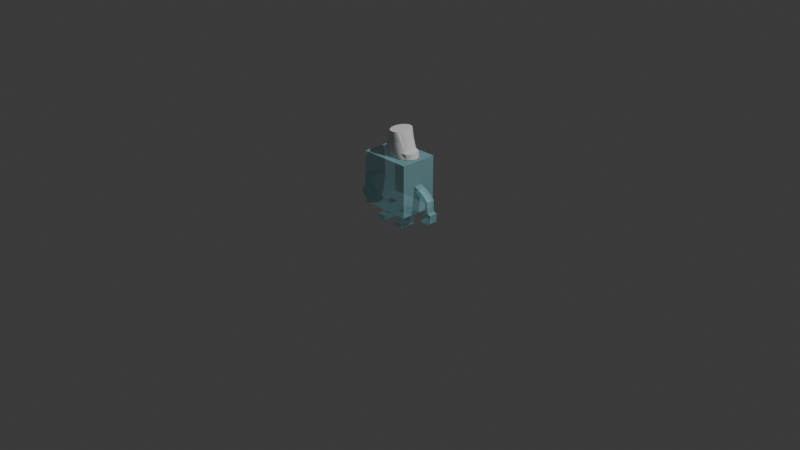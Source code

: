 # Source: kewb.blend  (saved by Blender 5.1.29; exported with 4.5.12 LTS)
import bpy
from mathutils import Matrix  # noqa: F401  (used for matrix-valued properties, if any)

bpy.ops.wm.read_factory_settings(use_empty=True)
scene = bpy.context.scene
scene.name = 'Scene'

# ---- collections
col_collection = bpy.data.collections.new('Collection'); scene.collection.children.link(col_collection)

# ---- images (referenced by path relative to the original .blend; pixels are not part of the script)
import os
ASSET_DIR = os.environ.get("B2B_ASSET_DIR", "")  # directory of the original .blend (textures are referenced by path, not embedded)
HERE = os.path.dirname(os.path.abspath(__file__))  # packed textures are extracted next to this script under _unpacked/

def load_image(name, relpath, width, height, colorspace="sRGB"):
    """Load a texture the original file referenced (path relative to the .blend, or extracted next to this script)."""
    p = next((c for c in (os.path.join(HERE, relpath), os.path.join(ASSET_DIR, relpath)) if relpath and os.path.exists(c)), "")
    if p:
        img = bpy.data.images.load(p, check_existing=True)
        img.name = name
    else:  # same state as the original file: an image datablock whose file is absent (Cycles renders it pink)
        img = bpy.data.images.new(name, width, height)
        img.source = "FILE"
        img.filepath = "//" + (relpath or name)
    img.colorspace_settings.name = colorspace
    return img
img_kewb_sprite_gif = load_image('kewb_sprite.gif', '', 1024, 1024, 'sRGB')

# ---- materials (node trees are filled in below, after node groups)
mat_material = bpy.data.materials.new('Material')
mat_material.surface_render_method = 'BLENDED'
mat_material.blend_method = 'BLEND'
mat_material.alpha_threshold = 0.0
mat_material.use_backface_culling_lightprobe_volume = False
mat_material.roughness = 0.5
mat_material.line_color = (0.0, 0.0, 0.0, 1.0)
mat_kewb_sprite = bpy.data.materials.new('kewb_sprite')

# ---- material node trees
mat_material.use_nodes = True; mat_material.node_tree.nodes.clear()
_N = mat_material.node_tree.nodes; _L = mat_material.node_tree.links
n0 = _N.new('ShaderNodeOutputMaterial'); n0.name = 'Material Output'; n0.location = (200, 100)
n1 = _N.new('ShaderNodeBsdfPrincipled'); n1.name = 'Principled BSDF'; n1.location = (-200, 100)
n1.inputs[0].default_value = (0.3533, 0.7358, 0.8, 1.0)
n1.inputs[4].default_value = 0.4673
_L.new(n1.outputs[0], n0.inputs[0])
n0.is_active_output = True
mat_kewb_sprite.use_nodes = True; mat_kewb_sprite.node_tree.nodes.clear()
_N = mat_kewb_sprite.node_tree.nodes; _L = mat_kewb_sprite.node_tree.links
n0 = _N.new('ShaderNodeOutputMaterial'); n0.name = 'Material Output'; n0.location = (0, 0)
n1 = _N.new('ShaderNodeTexImage'); n1.name = 'Image Texture'; n1.location = (-400, 0)
n1.image = img_kewb_sprite_gif
n1.extension = 'CLIP'
n2 = _N.new('ShaderNodeBsdfPrincipled'); n2.name = 'Principled BSDF'; n2.location = (-200, 0)
_L.new(n1.outputs[0], n2.inputs[0])
_L.new(n1.outputs[1], n2.inputs[4])
_L.new(n2.outputs[0], n0.inputs[0])
n0.is_active_output = True

# ---- world
world_world = bpy.data.worlds.new('World'); scene.world = world_world
world_world.use_nodes = True; world_world.node_tree.nodes.clear()
_N = world_world.node_tree.nodes; _L = world_world.node_tree.links
n0 = _N.new('ShaderNodeOutputWorld'); n0.name = 'World Output'; n0.location = (200, 100)
n1 = _N.new('ShaderNodeBackground'); n1.name = 'Background'; n1.location = (-200, 100)
n1.inputs[0].default_value = (0.05088, 0.05088, 0.05088, 1.0)
_L.new(n1.outputs[0], n0.inputs[0])
n0.is_active_output = True
world_world.color = (0.05088, 0.05088, 0.05088)
world_world.sun_shadow_jitter_overblur = 0.0

# ---- cameras
cam_camera = bpy.data.cameras.new('Camera')
cam_camera.clip_end = 100.0
cam_camera.ortho_scale = 7.314

# ---- lights
light_light = bpy.data.lights.new('Light', 'POINT')
light_light.energy = 1000.0
light_light.shadow_soft_size = 0.1

# ---- meshes
me_cube = bpy.data.meshes.new('Cube')
me_cube.from_pydata([(-0.2756, 0.1998, 0.7214), (-0.2756, 0.1998, 0.1662), (-0.2756, -0.1998, 0.7214), (-0.2756, -0.1998, 0.1662), (-0.2756, -0.0514, 0.1662), (-0.2756, -0.0514, 0.7214), (-0.2756, 0.03743, 0.7214), (-0.2756, 0.03743, 0.1662), (-0.1718, 0.1998, 0.1662), (-0.1718, -0.1998, 0.7214), (-0.1718, -0.0514, 0.1662), (-0.1718, 0.03743, 0.1662), (-0.1718, -0.1998, 0.1662), (-0.1718, 0.1998, 0.7214), (-0.1718, -0.0514, 0.7214), (-0.1718, 0.03743, 0.7214), (-0.06915, -0.1998, 0.1662), (-0.06915, 0.1998, 0.7214), (-0.06915, -0.0514, 0.7214), (-0.06915, 0.03743, 0.7214), (-0.06915, 0.1998, 0.1662), (-0.06915, -0.1998, 0.7214), (-0.06915, -0.0514, 0.1662), (-0.06915, 0.03743, 0.1662), (-0.06915, -0.0514, 0.1067), (-0.1718, -0.0514, 0.1067), (-0.06915, 0.03743, 0.1067), (-0.1718, 0.03743, 0.1067), (-0.06915, -0.0514, 0.0), (-0.1718, -0.0514, 0.0), (-0.06915, 0.03743, 0.0), (-0.1718, 0.03743, 0.0), (-0.1718, 0.03743, 0.07817), (-0.1718, -0.0514, 0.07817), (-0.06915, -0.0514, 0.07817), (-0.06915, 0.03743, 0.07817), (-0.1718, 0.03743, 0.04924), (-0.1718, -0.0514, 0.04924), (-0.06915, -0.0514, 0.04924), (-0.06915, 0.03743, 0.04924), (-0.06915, -0.1354, 0.0), (-0.1718, -0.1354, 0.0), (-0.1718, -0.1354, 0.04924), (-0.06915, -0.1354, 0.04924), (-0.2756, -0.1998, 0.4651), (-0.2756, 0.1998, 0.4651), (-0.2756, -0.0514, 0.4651), (-0.2756, 0.03743, 0.4651), (-0.1718, 0.1998, 0.4651), (-0.1718, -0.1998, 0.4651), (-0.06915, -0.1998, 0.4651), (-0.06915, 0.1998, 0.4651), (-0.2756, 0.1998, 0.4105), (-0.2756, -0.0514, 0.4105), (-0.2756, 0.03743, 0.4105), (-0.1718, 0.1998, 0.4105), (-0.1718, -0.1998, 0.4105), (-0.06915, -0.1998, 0.4105), (-0.06915, 0.1998, 0.4105), (-0.2756, -0.1998, 0.4105), (-0.3586, -0.0514, 0.4241), (-0.3586, 0.03743, 0.4241), (-0.3586, -0.0514, 0.3696), (-0.3586, 0.03743, 0.3696), (-0.4111, -0.0514, 0.39), (-0.4111, 0.03743, 0.39), (-0.3938, -0.0514, 0.3467), (-0.3938, 0.03743, 0.3467), (-0.4556, -0.0514, 0.2316), (-0.4556, 0.03743, 0.2316), (-0.421, -0.0514, 0.232), (-0.421, 0.03743, 0.232), (-0.4513, 0.03743, 0.3466), (-0.4513, -0.0514, 0.3466), (-0.42, -0.0514, 0.3295), (-0.42, 0.03743, 0.3295), (0.0, 0.1998, 0.1662), (0.0, -0.1998, 0.7214), (3.376e-09, -0.0514, 0.1662), (3.376e-09, 0.03743, 0.1662), (0.0, -0.1998, 0.1662), (0.0, 0.1998, 0.7214), (-3.143e-09, -0.0514, 0.7214), (-3.143e-09, 0.03743, 0.7214), (0.0, 0.1998, 0.4651), (0.0, -0.1998, 0.4651), (0.0, -0.1998, 0.4105), (0.0, 0.1998, 0.4105), (-0.4919, -0.0514, 0.1345), (-0.4919, 0.03743, 0.1345), (-0.3628, -0.0514, 0.1349), (-0.3628, 0.03743, 0.1349), (-0.493, 0.03743, 0.2174), (-0.493, -0.0514, 0.2174), (-0.4209, -0.0514, 0.2178), (-0.4209, 0.03743, 0.2178), (-0.4928, 0.03743, 0.2039), (-0.3637, -0.0514, 0.1877), (-0.4928, -0.0514, 0.2039), (-0.3637, 0.03743, 0.1877), (-0.4557, -0.0514, 0.204), (-0.4557, -0.0514, 0.2176), (-0.4561, -0.0514, 0.1094), (-0.4209, -0.0514, 0.2041), (-0.395, -0.0514, 0.1095), (-0.4556, 0.03743, 0.2176), (-0.4554, 0.03743, 0.1094), (-0.4556, 0.03743, 0.204), (-0.3953, 0.03743, 0.1095), (-0.4209, 0.03743, 0.2041)], [], [(14, 5, 2, 9), (49, 9, 2, 44), (47, 6, 0, 45), (44, 2, 5, 46), (15, 6, 5, 14), (13, 0, 6, 15), (46, 5, 6, 47), (11, 23, 26, 27), (4, 10, 12, 3), (45, 0, 13, 48), (7, 11, 10, 4), (1, 8, 11, 7), (17, 13, 15, 19), (19, 15, 14, 18), (50, 21, 9, 49), (18, 14, 9, 21), (82, 18, 21, 77), (85, 77, 21, 50), (83, 19, 18, 82), (81, 17, 19, 83), (10, 22, 16, 12), (48, 13, 17, 51), (8, 20, 23, 11), (37, 36, 31, 29), (10, 11, 27, 25), (23, 22, 24, 26), (22, 10, 25, 24), (31, 30, 28, 29), (37, 29, 41, 42), (39, 38, 28, 30), (36, 39, 30, 31), (27, 26, 35, 32), (26, 24, 34, 35), (24, 25, 33, 34), (25, 27, 32, 33), (32, 35, 39, 36), (35, 34, 38, 39), (34, 33, 37, 38), (33, 32, 36, 37), (43, 42, 41, 40), (38, 37, 42, 43), (28, 38, 43, 40), (29, 28, 40, 41), (55, 48, 51, 58), (86, 85, 50, 57), (57, 50, 49, 56), (52, 45, 48, 55), (46, 47, 61, 60), (59, 44, 46, 53), (54, 47, 45, 52), (56, 49, 44, 59), (12, 56, 59, 3), (7, 54, 52, 1), (3, 59, 53, 4), (4, 53, 54, 7), (1, 52, 55, 8), (16, 57, 56, 12), (80, 86, 57, 16), (8, 55, 58, 20), (61, 63, 67, 65), (54, 53, 62, 63), (47, 54, 63, 61), (53, 46, 60, 62), (73, 72, 69, 68), (60, 61, 65, 64), (63, 62, 66, 67), (62, 60, 64, 66), (98, 96, 89, 88), (75, 74, 70, 71), (74, 73, 68, 70), (72, 75, 71, 69), (65, 67, 75, 72), (66, 64, 73, 74), (67, 66, 74, 75), (64, 65, 72, 73), (20, 58, 87, 76), (58, 51, 84, 87), (20, 76, 79, 23), (23, 79, 78, 22), (51, 17, 81, 84), (22, 78, 80, 16), (106, 102, 88, 89), (99, 97, 90, 91), (97, 103, 104, 90), (96, 107, 106, 89), (69, 105, 92), (70, 68, 101, 94), (71, 70, 94, 95), (68, 69, 92, 93), (92, 105, 107, 96), (94, 103, 97), (95, 94, 97, 99), (93, 92, 96, 98), (104, 102, 106, 108), (102, 100, 98, 88), (100, 101, 93, 98), (101, 68, 93), (104, 103, 100, 102), (103, 94, 101, 100), (107, 105, 95, 109), (105, 69, 71, 95), (106, 107, 109, 108), (108, 109, 99, 91), (109, 95, 99), (90, 104, 108, 91)])
_uv = me_cube.uv_layers.new(name='UVMap')
_uv.uv.foreach_set('vector', [0.8283, 0.6466, 0.875, 0.6466, 0.875, 0.75, 0.8283, 0.75, 0.5096, 0.9533, 0.625, 0.9533, 0.625, 1.0, 0.5096, 1.0, 0.5096, 0.1408, 0.625, 0.1408, 0.625, 0.25, 0.5096, 0.25, 0.5096, 0.0, 0.625, 0.0, 0.625, 0.1034, 0.5096, 0.1034, 0.8283, 0.6092, 0.875, 0.6092, 0.875, 0.6466, 0.8283, 0.6466, 0.8283, 0.5, 0.875, 0.5, 0.875, 0.6092, 0.8283, 0.6092, 0.5096, 0.1034, 0.625, 0.1034, 0.625, 0.1408, 0.5096, 0.1408, 0.1717, 0.6092, 0.218, 0.6092, 0.218, 0.6092, 0.1717, 0.6092, 0.125, 0.6466, 0.1717, 0.6466, 0.1717, 0.75, 0.125, 0.75, 0.5096, 0.25, 0.625, 0.25, 0.625, 0.2967, 0.5096, 0.2967, 0.125, 0.6092, 0.1717, 0.6092, 0.1717, 0.6466, 0.125, 0.6466, 0.125, 0.5, 0.1717, 0.5, 0.1717, 0.6092, 0.125, 0.6092, 0.782, 0.5, 0.8283, 0.5, 0.8283, 0.6092, 0.782, 0.6092, 0.782, 0.6092, 0.8283, 0.6092, 0.8283, 0.6466, 0.782, 0.6466, 0.5096, 0.907, 0.625, 0.907, 0.625, 0.9533, 0.5096, 0.9533, 0.782, 0.6466, 0.8283, 0.6466, 0.8283, 0.75, 0.782, 0.75, 0.7502, 0.6466, 0.782, 0.6466, 0.782, 0.75, 0.7502, 0.75, 0.5096, 0.8752, 0.625, 0.8752, 0.625, 0.907, 0.5096, 0.907, 0.7502, 0.6092, 0.782, 0.6092, 0.782, 0.6466, 0.7502, 0.6466, 0.7502, 0.5, 0.782, 0.5, 0.782, 0.6092, 0.7502, 0.6092, 0.1717, 0.6466, 0.218, 0.6466, 0.218, 0.75, 0.1717, 0.75, 0.5096, 0.2967, 0.625, 0.2967, 0.625, 0.343, 0.5096, 0.343, 0.1717, 0.5, 0.218, 0.5, 0.218, 0.6092, 0.1717, 0.6092, 0.1717, 0.6466, 0.1717, 0.6092, 0.1717, 0.6092, 0.1717, 0.6466, 0.1717, 0.6466, 0.1717, 0.6092, 0.1717, 0.6092, 0.1717, 0.6466, 0.218, 0.6092, 0.218, 0.6466, 0.218, 0.6466, 0.218, 0.6092, 0.218, 0.6466, 0.1717, 0.6466, 0.1717, 0.6466, 0.218, 0.6466, 0.1717, 0.6092, 0.218, 0.6092, 0.218, 0.6466, 0.1717, 0.6466, 0.1717, 0.6466, 0.1717, 0.6466, 0.1717, 0.6466, 0.1717, 0.6466, 0.218, 0.6092, 0.218, 0.6466, 0.218, 0.6466, 0.218, 0.6092, 0.1717, 0.6092, 0.218, 0.6092, 0.218, 0.6092, 0.1717, 0.6092, 0.1717, 0.6092, 0.218, 0.6092, 0.218, 0.6092, 0.1717, 0.6092, 0.218, 0.6092, 0.218, 0.6466, 0.218, 0.6466, 0.218, 0.6092, 0.218, 0.6466, 0.1717, 0.6466, 0.1717, 0.6466, 0.218, 0.6466, 0.1717, 0.6466, 0.1717, 0.6092, 0.1717, 0.6092, 0.1717, 0.6466, 0.1717, 0.6092, 0.218, 0.6092, 0.218, 0.6092, 0.1717, 0.6092, 0.218, 0.6092, 0.218, 0.6466, 0.218, 0.6466, 0.218, 0.6092, 0.218, 0.6466, 0.1717, 0.6466, 0.1717, 0.6466, 0.218, 0.6466, 0.1717, 0.6466, 0.1717, 0.6092, 0.1717, 0.6092, 0.1717, 0.6466, 0.218, 0.6466, 0.1717, 0.6466, 0.1717, 0.6466, 0.218, 0.6466, 0.218, 0.6466, 0.1717, 0.6466, 0.1717, 0.6466, 0.218, 0.6466, 0.218, 0.6466, 0.218, 0.6466, 0.218, 0.6466, 0.218, 0.6466, 0.1717, 0.6466, 0.218, 0.6466, 0.218, 0.6466, 0.1717, 0.6466, 0.485, 0.2967, 0.5096, 0.2967, 0.5096, 0.343, 0.485, 0.343, 0.485, 0.8752, 0.5096, 0.8752, 0.5096, 0.907, 0.485, 0.907, 0.485, 0.907, 0.5096, 0.907, 0.5096, 0.9533, 0.485, 0.9533, 0.485, 0.25, 0.5096, 0.25, 0.5096, 0.2967, 0.485, 0.2967, 0.5096, 0.1034, 0.5096, 0.1408, 0.5096, 0.1408, 0.5096, 0.1034, 0.485, 0.0, 0.5096, 0.0, 0.5096, 0.1034, 0.485, 0.1034, 0.485, 0.1408, 0.5096, 0.1408, 0.5096, 0.25, 0.485, 0.25, 0.485, 0.9533, 0.5096, 0.9533, 0.5096, 1.0, 0.485, 1.0, 0.375, 0.9533, 0.485, 0.9533, 0.485, 1.0, 0.375, 1.0, 0.375, 0.1408, 0.485, 0.1408, 0.485, 0.25, 0.375, 0.25, 0.375, 0.0, 0.485, 0.0, 0.485, 0.1034, 0.375, 0.1034, 0.375, 0.1034, 0.485, 0.1034, 0.485, 0.1408, 0.375, 0.1408, 0.375, 0.25, 0.485, 0.25, 0.485, 0.2967, 0.375, 0.2967, 0.375, 0.907, 0.485, 0.907, 0.485, 0.9533, 0.375, 0.9533, 0.375, 0.8752, 0.485, 0.8752, 0.485, 0.907, 0.375, 0.907, 0.375, 0.2967, 0.485, 0.2967, 0.485, 0.343, 0.375, 0.343, 0.5096, 0.1408, 0.485, 0.1408, 0.485, 0.1408, 0.5096, 0.1408, 0.485, 0.1408, 0.485, 0.1034, 0.485, 0.1034, 0.485, 0.1408, 0.5096, 0.1408, 0.485, 0.1408, 0.485, 0.1408, 0.5096, 0.1408, 0.485, 0.1034, 0.5096, 0.1034, 0.5096, 0.1034, 0.485, 0.1034, 0.5096, 0.1034, 0.5096, 0.1408, 0.5096, 0.1408, 0.5096, 0.1034, 0.5096, 0.1034, 0.5096, 0.1408, 0.5096, 0.1408, 0.5096, 0.1034, 0.485, 0.1408, 0.485, 0.1034, 0.485, 0.1034, 0.485, 0.1408, 0.485, 0.1034, 0.5096, 0.1034, 0.5096, 0.1034, 0.485, 0.1034, 0.5096, 0.1034, 0.5096, 0.1408, 0.5096, 0.1408, 0.5096, 0.1034, 0.485, 0.1408, 0.485, 0.1034, 0.485, 0.1034, 0.485, 0.1408, 0.485, 0.1034, 0.5096, 0.1034, 0.5096, 0.1034, 0.485, 0.1034, 0.5096, 0.1408, 0.485, 0.1408, 0.485, 0.1408, 0.5096, 0.1408, 0.5096, 0.1408, 0.485, 0.1408, 0.485, 0.1408, 0.5096, 0.1408, 0.485, 0.1034, 0.5096, 0.1034, 0.5096, 0.1034, 0.485, 0.1034, 0.485, 0.1408, 0.485, 0.1034, 0.485, 0.1034, 0.485, 0.1408, 0.5096, 0.1034, 0.5096, 0.1408, 0.5096, 0.1408, 0.5096, 0.1034, 0.375, 0.343, 0.485, 0.343, 0.485, 0.3748, 0.375, 0.3748, 0.485, 0.343, 0.5096, 0.343, 0.5096, 0.3748, 0.485, 0.3748, 0.218, 0.5, 0.2498, 0.5, 0.2498, 0.6092, 0.218, 0.6092, 0.218, 0.6092, 0.2498, 0.6092, 0.2498, 0.6466, 0.218, 0.6466, 0.5096, 0.343, 0.625, 0.343, 0.625, 0.3748, 0.5096, 0.3748, 0.218, 0.6466, 0.2498, 0.6466, 0.2498, 0.75, 0.218, 0.75, 0.5026, 0.1408, 0.5028, 0.1034, 0.5096, 0.1034, 0.5096, 0.1408, 0.485, 0.1408, 0.485, 0.1034, 0.485, 0.1034, 0.485, 0.1408, 0.485, 0.1034, 0.4959, 0.1034, 0.496, 0.1034, 0.485, 0.1034, 0.5096, 0.1408, 0.5025, 0.1408, 0.5026, 0.1408, 0.5096, 0.1408, 0.5096, 0.1408, 0.4968, 0.1408, 0.5096, 0.1408, 0.485, 0.1034, 0.5096, 0.1034, 0.4969, 0.1034, 0.485, 0.1034, 0.485, 0.1408, 0.485, 0.1034, 0.485, 0.1034, 0.485, 0.1408, 0.5096, 0.1034, 0.5096, 0.1408, 0.5096, 0.1408, 0.5096, 0.1034, 0.5096, 0.1408, 0.4968, 0.1408, 0.5025, 0.1408, 0.5096, 0.1408, 0.485, 0.1034, 0.4959, 0.1034, 0.485, 0.1034, 0.485, 0.1408, 0.485, 0.1034, 0.485, 0.1034, 0.485, 0.1408, 0.5096, 0.1034, 0.5096, 0.1408, 0.5096, 0.1408, 0.5096, 0.1034, 0.496, 0.1034, 0.5028, 0.1034, 0.5026, 0.1408, 0.4961, 0.1408, 0.5028, 0.1034, 0.5025, 0.1034, 0.5096, 0.1034, 0.5096, 0.1034, 0.5025, 0.1034, 0.4969, 0.1034, 0.5096, 0.1034, 0.5096, 0.1034, 0.4969, 0.1034, 0.5096, 0.1034, 0.5096, 0.1034, 0.496, 0.1034, 0.4959, 0.1034, 0.5025, 0.1034, 0.5028, 0.1034, 0.4959, 0.1034, 0.485, 0.1034, 0.4969, 0.1034, 0.5025, 0.1034, 0.5025, 0.1408, 0.4968, 0.1408, 0.485, 0.1408, 0.4959, 0.1408, 0.4968, 0.1408, 0.5096, 0.1408, 0.485, 0.1408, 0.485, 0.1408, 0.5026, 0.1408, 0.5025, 0.1408, 0.4959, 0.1408, 0.4961, 0.1408, 0.4961, 0.1408, 0.4959, 0.1408, 0.485, 0.1408, 0.485, 0.1408, 0.4959, 0.1408, 0.485, 0.1408, 0.485, 0.1408, 0.485, 0.1034, 0.496, 0.1034, 0.4961, 0.1408, 0.485, 0.1408])
me_cube.materials.append(mat_material)
me_cube.use_mirror_vertex_groups = False
me_cube.update()
me_kewb_sprite = bpy.data.meshes.new('kewb_sprite')
me_kewb_sprite.from_pydata([(-0.5, 2.186e-08, 0.0), (0.5, 2.186e-08, 0.0), (-0.5, -2.186e-08, 1.0), (0.5, -2.186e-08, 1.0)], [], [(0, 1, 3, 2)])
_uv = me_kewb_sprite.uv_layers.new(name='UVMap')
_uv.uv.foreach_set('vector', [0.0, 0.0, 1.0, 0.0, 1.0, 1.0, 0.0, 1.0])
me_kewb_sprite.materials.append(mat_kewb_sprite)
me_kewb_sprite.update()
me_cylinder = bpy.data.meshes.new('Cylinder')
me_cylinder.from_pydata([(3.116e-08, 1.0, -1.0), (-2.432e-08, 1.0, 1.127), (0.5931, 0.9808, -1.0), (0.142, 0.9808, 1.127), (0.846, 0.9239, -1.0), (0.2786, 0.9239, 1.127), (1.079, 0.8315, -1.0), (0.4045, 0.8315, 1.127), (1.284, 0.7071, -1.0), (0.4689, 0.7071, 1.127), (1.451, 0.5556, -1.0), (0.5136, 0.5556, 1.127), (1.576, 0.3827, -1.0), (0.5809, 0.3827, 1.127), (1.653, 0.1951, -1.0), (0.6224, 0.1951, 1.127), (1.679, 0.0, -1.0), (0.6363, 0.0, 1.127), (1.653, -0.1951, -1.0), (0.6224, -0.1951, 1.127), (1.576, -0.3827, -1.0), (0.5809, -0.3827, 1.127), (1.451, -0.5556, -1.0), (0.5136, -0.5556, 1.127), (1.284, -0.7071, -1.0), (0.4689, -0.7071, 1.127), (1.079, -0.8315, -1.0), (0.4045, -0.8315, 1.127), (0.846, -0.9239, -1.0), (0.2786, -0.9239, 1.127), (0.5931, -0.9808, -1.0), (0.142, -0.9808, 1.127), (3.116e-08, -1.0, -1.0), (-2.432e-08, -1.0, 1.127), (-0.2631, -0.9808, -1.0), (-0.142, -0.9808, 1.127), (-0.5161, -0.9239, -1.0), (-0.2786, -0.9239, 1.127), (-0.7492, -0.8315, -1.0), (-0.4045, -0.8315, 1.127), (-0.9536, -0.7071, -1.0), (-0.5148, -0.7071, 1.127), (-1.121, -0.5556, -1.0), (-0.6053, -0.5556, 1.127), (-1.246, -0.3827, -1.0), (-0.6726, -0.3827, 1.127), (-1.323, -0.1951, -1.0), (-0.714, -0.1951, 1.127), (-1.349, 0.0, -1.0), (-0.728, 0.0, 1.127), (-1.323, 0.1951, -1.0), (-0.714, 0.1951, 1.127), (-1.246, 0.3827, -1.0), (-0.6726, 0.3827, 1.127), (-1.121, 0.5556, -1.0), (-0.6053, 0.5556, 1.127), (-0.9536, 0.7071, -1.0), (-0.5148, 0.7071, 1.127), (-0.7492, 0.8315, -1.0), (-0.4045, 0.8315, 1.127), (-0.5161, 0.9239, -1.0), (-0.2786, 0.9239, 1.127), (-0.2631, 0.9808, -1.0), (-0.142, 0.9808, 1.127), (0.0, 1.0, -0.4252), (0.4229, 0.9808, -0.4252), (0.6105, 0.9239, -0.4252), (0.7834, 0.8315, -0.4252), (0.9349, 0.7071, -0.4252), (1.059, 0.5556, -0.4252), (1.152, 0.3827, -0.4252), (1.209, 0.1951, -0.4252), (1.228, 0.0, -0.4252), (1.209, -0.1951, -0.4252), (1.152, -0.3827, -0.4252), (1.059, -0.5556, -0.4252), (0.9349, -0.7071, -0.4252), (0.7834, -0.8315, -0.4252), (0.6105, -0.9239, -0.4252), (0.4229, -0.9808, -0.4252), (0.0, -1.0, -0.4252), (-0.1951, -0.9808, -0.4252), (-0.3827, -0.9239, -0.4252), (-0.5556, -0.8315, -0.4252), (-0.7071, -0.7071, -0.4252), (-0.9951, -0.5556, -0.2251), (-1.088, -0.3827, -0.2251), (-1.144, -0.1951, -0.2251), (-1.164, 0.0, -0.2251), (-1.144, 0.1951, -0.2251), (-1.088, 0.3827, -0.2251), (-0.9951, 0.5556, -0.2251), (-0.7071, 0.7071, -0.4252), (-0.5556, 0.8315, -0.4252), (-0.3827, 0.9239, -0.4252), (-0.1951, 0.9808, -0.4252), (0.0, 1.0, 0.2716), (0.1951, 0.9808, 0.2716), (0.3827, 0.9239, 0.2716), (0.5556, 0.8315, 0.2716), (0.7071, 0.7071, 0.2716), (0.7595, 0.5556, 0.2716), (0.8519, 0.3827, 0.2716), (0.9088, 0.1951, 0.2716), (0.928, 0.0, 0.2716), (0.9088, -0.1951, 0.2716), (0.8519, -0.3827, 0.2716), (0.7595, -0.5556, 0.2716), (0.7071, -0.7071, 0.2716), (0.5556, -0.8315, 0.2716), (0.3827, -0.9239, 0.2716), (0.1951, -0.9808, 0.2716), (0.0, -1.0, 0.2716), (-0.1951, -0.9808, 0.2716), (-0.3827, -0.9239, 0.2716), (-0.5556, -0.8315, 0.2716), (-0.7071, -0.7071, 0.2716), (-0.8315, -0.5556, 0.2716), (-0.9239, -0.3827, 0.2716), (-0.9808, -0.1951, 0.2716), (-1.0, 0.0, 0.2716), (-0.9808, 0.1951, 0.2716), (-0.9239, 0.3827, 0.2716), (-0.8315, 0.5556, 0.2716), (-0.7071, 0.7071, 0.2716), (-0.5556, 0.8315, 0.2716), (-0.3827, 0.9239, 0.2716), (-0.1951, 0.9808, 0.2716), (0.8397, -0.8315, -0.5346), (1.269, -0.7071, -0.535), (1.401, -0.5556, -0.5353), (1.5, -0.3827, -0.5355), (1.561, -0.1951, -0.5356), (1.582, 0.0, -0.5357), (0.455, -0.9808, -0.5337), (0.6552, -0.9239, -0.5342), (1.556, 0.1951, -0.5291), (1.492, 0.3827, -0.5248), (1.393, 0.5556, -0.5228), (0.9944, 0.7071, -0.5233), (0.8354, 0.8315, -0.5263), (0.6542, 0.9239, -0.5317), (0.4567, 0.9808, -0.5394), (-1.315, -0.1951, -0.5208), (-1.158, -0.5556, -0.5221), (-0.5891, -0.8315, -0.5247), (-0.2072, -0.9808, -0.528), (-1.335, 0.0, -0.5206), (-1.255, -0.3827, -0.5213), (-1.027, -0.7071, -0.5233), (-0.4061, -0.9239, -0.5263), (5.669e-09, -1.0, -0.5298), (-0.5889, 0.8315, -0.5241), (-1.028, 0.7071, -0.527), (-1.163, 0.5556, -0.5318), (-1.265, 0.3827, -0.5385), (5.592e-09, 1.0, -0.5283), (-0.2069, 0.9808, -0.5248), (-0.4055, 0.9239, -0.5234), (-1.318, 0.1951, -0.5262)], [], [(96, 1, 3, 97), (97, 3, 5, 98), (98, 5, 7, 99), (99, 7, 9, 100), (100, 9, 11, 101), (101, 11, 13, 102), (102, 13, 15, 103), (103, 15, 17, 104), (104, 17, 19, 105), (105, 19, 21, 106), (106, 21, 23, 107), (107, 23, 25, 108), (108, 25, 27, 109), (109, 27, 29, 110), (110, 29, 31, 111), (111, 31, 33, 112), (112, 33, 35, 113), (113, 35, 37, 114), (114, 37, 39, 115), (115, 39, 41, 116), (116, 41, 43, 117), (117, 43, 45, 118), (118, 45, 47, 119), (119, 47, 49, 120), (120, 49, 51, 121), (121, 51, 53, 122), (122, 53, 55, 123), (123, 55, 57, 124), (124, 57, 59, 125), (125, 59, 61, 126), (3, 1, 63, 61, 59, 57, 55, 53, 51, 49, 47, 45, 43, 41, 39, 37, 35, 33, 31, 29, 27, 25, 23, 21, 19, 17, 15, 13, 11, 9, 7, 5), (126, 61, 63, 127), (127, 63, 1, 96), (0, 2, 4, 6, 8, 10, 12, 14, 16, 18, 20, 22, 24, 26, 28, 30, 32, 34, 36, 38, 40, 42, 44, 46, 48, 50, 52, 54, 56, 58, 60, 62), (62, 157, 156, 0), (60, 158, 157, 62), (58, 152, 158, 60), (56, 153, 152, 58), (54, 154, 153, 56), (52, 155, 154, 54), (50, 159, 155, 52), (48, 147, 159, 50), (46, 143, 147, 48), (44, 148, 143, 46), (42, 144, 148, 44), (40, 149, 144, 42), (38, 145, 149, 40), (36, 150, 145, 38), (34, 146, 150, 36), (32, 151, 146, 34), (30, 134, 151, 32), (28, 135, 134, 30), (26, 128, 135, 28), (24, 129, 128, 26), (22, 130, 129, 24), (20, 131, 130, 22), (18, 132, 131, 20), (16, 133, 132, 18), (14, 136, 133, 16), (12, 137, 136, 14), (10, 138, 137, 12), (8, 139, 138, 10), (6, 140, 139, 8), (4, 141, 140, 6), (2, 142, 141, 4), (0, 156, 142, 2), (95, 127, 96, 64), (94, 126, 127, 95), (93, 125, 126, 94), (92, 124, 125, 93), (91, 123, 124, 92), (90, 122, 123, 91), (89, 121, 122, 90), (88, 120, 121, 89), (87, 119, 120, 88), (86, 118, 119, 87), (85, 117, 118, 86), (84, 116, 117, 85), (83, 115, 116, 84), (82, 114, 115, 83), (81, 113, 114, 82), (80, 112, 113, 81), (79, 111, 112, 80), (78, 110, 111, 79), (77, 109, 110, 78), (76, 108, 109, 77), (75, 107, 108, 76), (74, 106, 107, 75), (73, 105, 106, 74), (72, 104, 105, 73), (71, 103, 104, 72), (70, 102, 103, 71), (69, 101, 102, 70), (68, 100, 101, 69), (67, 99, 100, 68), (66, 98, 99, 67), (65, 97, 98, 66), (64, 96, 97, 65), (129, 130, 75, 76), (130, 131, 74, 75), (134, 135, 78, 79), (131, 132, 73, 74), (135, 128, 77, 78), (132, 133, 72, 73), (128, 129, 76, 77), (133, 136, 71, 72), (140, 141, 66, 67), (136, 137, 70, 71), (141, 142, 65, 66), (137, 138, 69, 70), (138, 139, 68, 69), (139, 140, 67, 68), (146, 151, 80, 81), (151, 134, 79, 80), (147, 143, 87, 88), (143, 148, 86, 87), (148, 144, 85, 86), (144, 149, 84, 85), (149, 145, 83, 84), (145, 150, 82, 83), (150, 146, 81, 82), (158, 152, 93, 94), (152, 153, 92, 93), (142, 156, 64, 65), (153, 154, 91, 92), (156, 157, 95, 64), (154, 155, 90, 91), (157, 158, 94, 95), (155, 159, 89, 90), (159, 147, 88, 89)])
_uv = me_cylinder.uv_layers.new(name='UVMap')
_uv.uv.foreach_set('vector', [1.0, 0.8179, 1.0, 1.0, 0.9688, 1.0, 0.9688, 0.8179, 0.9688, 0.8179, 0.9688, 1.0, 0.9375, 1.0, 0.9375, 0.8179, 0.9375, 0.8179, 0.9375, 1.0, 0.9062, 1.0, 0.9062, 0.8179, 0.9062, 0.8179, 0.9062, 1.0, 0.875, 1.0, 0.875, 0.8179, 0.875, 0.8179, 0.875, 1.0, 0.8438, 1.0, 0.8437, 0.8179, 0.8437, 0.8179, 0.8438, 1.0, 0.8125, 1.0, 0.8125, 0.8179, 0.8125, 0.8179, 0.8125, 1.0, 0.7812, 1.0, 0.7812, 0.8179, 0.7812, 0.8179, 0.7812, 1.0, 0.75, 1.0, 0.75, 0.8179, 0.75, 0.8179, 0.75, 1.0, 0.7188, 1.0, 0.7188, 0.8179, 0.7188, 0.8179, 0.7188, 1.0, 0.6875, 1.0, 0.6875, 0.8179, 0.6875, 0.8179, 0.6875, 1.0, 0.6562, 1.0, 0.6562, 0.8179, 0.6562, 0.8179, 0.6562, 1.0, 0.625, 1.0, 0.625, 0.8179, 0.625, 0.8179, 0.625, 1.0, 0.5938, 1.0, 0.5937, 0.8179, 0.5937, 0.8179, 0.5938, 1.0, 0.5625, 1.0, 0.5625, 0.8179, 0.5625, 0.8179, 0.5625, 1.0, 0.5312, 1.0, 0.5312, 0.8179, 0.5312, 0.8179, 0.5312, 1.0, 0.5, 1.0, 0.5, 0.8179, 0.5, 0.8179, 0.5, 1.0, 0.4688, 1.0, 0.4688, 0.8179, 0.4688, 0.8179, 0.4688, 1.0, 0.4375, 1.0, 0.4375, 0.8179, 0.4375, 0.8179, 0.4375, 1.0, 0.4062, 1.0, 0.4062, 0.8179, 0.4062, 0.8179, 0.4062, 1.0, 0.375, 1.0, 0.375, 0.8179, 0.375, 0.8179, 0.375, 1.0, 0.3438, 1.0, 0.3438, 0.8179, 0.3438, 0.8179, 0.3438, 1.0, 0.3125, 1.0, 0.3125, 0.8179, 0.3125, 0.8179, 0.3125, 1.0, 0.2812, 1.0, 0.2812, 0.8179, 0.2812, 0.8179, 0.2812, 1.0, 0.25, 1.0, 0.25, 0.8179, 0.25, 0.8179, 0.25, 1.0, 0.2188, 1.0, 0.2188, 0.8179, 0.2188, 0.8179, 0.2188, 1.0, 0.1875, 1.0, 0.1875, 0.8179, 0.1875, 0.8179, 0.1875, 1.0, 0.1562, 1.0, 0.1562, 0.8179, 0.1562, 0.8179, 0.1562, 1.0, 0.125, 1.0, 0.125, 0.8179, 0.125, 0.8179, 0.125, 1.0, 0.09375, 1.0, 0.09375, 0.8179, 0.09375, 0.8179, 0.09375, 1.0, 0.0625, 1.0, 0.0625, 0.8179, 0.2968, 0.4854, 0.25, 0.49, 0.2032, 0.4854, 0.1582, 0.4717, 0.1167, 0.4496, 0.08029, 0.4197, 0.05045, 0.3833, 0.02827, 0.3418, 0.01461, 0.2968, 0.01, 0.25, 0.01461, 0.2032, 0.02827, 0.1582, 0.05045, 0.1167, 0.08029, 0.08029, 0.1167, 0.05045, 0.1582, 0.02827, 0.2032, 0.01461, 0.25, 0.01, 0.2968, 0.01461, 0.3418, 0.02827, 0.3833, 0.05045, 0.4197, 0.08029, 0.4496, 0.1167, 0.4717, 0.1582, 0.4854, 0.2032, 0.49, 0.25, 0.4854, 0.2968, 0.4717, 0.3418, 0.4496, 0.3833, 0.4197, 0.4197, 0.3833, 0.4496, 0.3418, 0.4717, 0.0625, 0.8179, 0.0625, 1.0, 0.03125, 1.0, 0.03125, 0.8179, 0.03125, 0.8179, 0.03125, 1.0, 0.0, 1.0, 0.0, 0.8179, 0.75, 0.49, 0.7968, 0.4854, 0.8418, 0.4717, 0.8833, 0.4496, 0.9197, 0.4197, 0.9496, 0.3833, 0.9717, 0.3418, 0.9854, 0.2968, 0.99, 0.25, 0.9854, 0.2032, 0.9717, 0.1582, 0.9496, 0.1167, 0.9197, 0.08029, 0.8833, 0.05045, 0.8418, 0.02827, 0.7968, 0.01461, 0.75, 0.01, 0.7032, 0.01461, 0.6582, 0.02827, 0.6167, 0.05045, 0.5803, 0.08029, 0.5504, 0.1167, 0.5283, 0.1582, 0.5146, 0.2032, 0.51, 0.25, 0.5146, 0.2968, 0.5283, 0.3418, 0.5504, 0.3833, 0.5803, 0.4197, 0.6167, 0.4496, 0.6582, 0.4717, 0.7032, 0.4854, 0.03125, 0.5, 0.03125, 0.6188, 0.0, 0.6179, 0.0, 0.5, 0.0625, 0.5, 0.0625, 0.6192, 0.03125, 0.6188, 0.03125, 0.5, 0.09375, 0.5, 0.09375, 0.619, 0.0625, 0.6192, 0.0625, 0.5, 0.125, 0.5, 0.125, 0.6183, 0.09375, 0.619, 0.09375, 0.5, 0.1562, 0.5, 0.1562, 0.617, 0.125, 0.6183, 0.125, 0.5, 0.1875, 0.5, 0.1875, 0.6154, 0.1562, 0.617, 0.1562, 0.5, 0.2188, 0.5, 0.2188, 0.6184, 0.1875, 0.6154, 0.1875, 0.5, 0.25, 0.5, 0.25, 0.6198, 0.2188, 0.6184, 0.2188, 0.5, 0.2812, 0.5, 0.2812, 0.6198, 0.25, 0.6198, 0.25, 0.5, 0.3125, 0.5, 0.3125, 0.6197, 0.2812, 0.6198, 0.2812, 0.5, 0.3438, 0.5, 0.3438, 0.6195, 0.3125, 0.6197, 0.3125, 0.5, 0.375, 0.5, 0.375, 0.6192, 0.3438, 0.6195, 0.3438, 0.5, 0.4062, 0.5, 0.4062, 0.6188, 0.375, 0.6192, 0.375, 0.5, 0.4375, 0.5, 0.4375, 0.6184, 0.4062, 0.6188, 0.4062, 0.5, 0.4688, 0.5, 0.4688, 0.618, 0.4375, 0.6184, 0.4375, 0.5, 0.5, 0.5, 0.5, 0.6176, 0.4688, 0.618, 0.4688, 0.5, 0.5312, 0.5, 0.5312, 0.6166, 0.5, 0.6176, 0.5, 0.5, 0.5625, 0.5, 0.5625, 0.6165, 0.5312, 0.6166, 0.5312, 0.5, 0.5938, 0.5, 0.5938, 0.6164, 0.5625, 0.6165, 0.5625, 0.5, 0.625, 0.5, 0.625, 0.6163, 0.5938, 0.6164, 0.5938, 0.5, 0.6562, 0.5, 0.6562, 0.6162, 0.625, 0.6163, 0.625, 0.5, 0.6875, 0.5, 0.6875, 0.6161, 0.6562, 0.6162, 0.6562, 0.5, 0.7188, 0.5, 0.7188, 0.6161, 0.6875, 0.6161, 0.6875, 0.5, 0.75, 0.5, 0.75, 0.6161, 0.7188, 0.6161, 0.7188, 0.5, 0.7812, 0.5, 0.7812, 0.6177, 0.75, 0.6161, 0.75, 0.5, 0.8125, 0.5, 0.8125, 0.6188, 0.7812, 0.6177, 0.7812, 0.5, 0.8438, 0.5, 0.8437, 0.6193, 0.8125, 0.6188, 0.8125, 0.5, 0.875, 0.5, 0.875, 0.6192, 0.8437, 0.6193, 0.8438, 0.5, 0.9062, 0.5, 0.9062, 0.6184, 0.875, 0.6192, 0.875, 0.5, 0.9375, 0.5, 0.9375, 0.6171, 0.9062, 0.6184, 0.9062, 0.5, 0.9688, 0.5, 0.9688, 0.6152, 0.9375, 0.6171, 0.9375, 0.5, 1.0, 0.5, 1.0, 0.6179, 0.9688, 0.6152, 0.9688, 0.5, 0.03125, 0.6437, 0.03125, 0.8179, 0.0, 0.8179, 0.0, 0.6437, 0.0625, 0.6437, 0.0625, 0.8179, 0.03125, 0.8179, 0.03125, 0.6437, 0.09375, 0.6437, 0.09375, 0.8179, 0.0625, 0.8179, 0.0625, 0.6437, 0.125, 0.6437, 0.125, 0.8179, 0.09375, 0.8179, 0.09375, 0.6437, 0.1562, 0.6437, 0.1562, 0.8179, 0.125, 0.8179, 0.125, 0.6437, 0.1875, 0.6437, 0.1875, 0.8179, 0.1562, 0.8179, 0.1562, 0.6437, 0.2187, 0.6437, 0.2188, 0.8179, 0.1875, 0.8179, 0.1875, 0.6437, 0.25, 0.6437, 0.25, 0.8179, 0.2188, 0.8179, 0.2187, 0.6437, 0.2812, 0.6437, 0.2812, 0.8179, 0.25, 0.8179, 0.25, 0.6437, 0.3125, 0.6437, 0.3125, 0.8179, 0.2812, 0.8179, 0.2812, 0.6437, 0.3438, 0.6437, 0.3438, 0.8179, 0.3125, 0.8179, 0.3125, 0.6437, 0.375, 0.6437, 0.375, 0.8179, 0.3438, 0.8179, 0.3438, 0.6437, 0.4062, 0.6437, 0.4062, 0.8179, 0.375, 0.8179, 0.375, 0.6437, 0.4375, 0.6437, 0.4375, 0.8179, 0.4062, 0.8179, 0.4062, 0.6437, 0.4688, 0.6437, 0.4688, 0.8179, 0.4375, 0.8179, 0.4375, 0.6437, 0.5, 0.6437, 0.5, 0.8179, 0.4688, 0.8179, 0.4688, 0.6437, 0.5312, 0.6437, 0.5312, 0.8179, 0.5, 0.8179, 0.5, 0.6437, 0.5625, 0.6437, 0.5625, 0.8179, 0.5312, 0.8179, 0.5312, 0.6437, 0.5938, 0.6437, 0.5937, 0.8179, 0.5625, 0.8179, 0.5625, 0.6437, 0.625, 0.6437, 0.625, 0.8179, 0.5937, 0.8179, 0.5938, 0.6437, 0.6562, 0.6437, 0.6562, 0.8179, 0.625, 0.8179, 0.625, 0.6437, 0.6875, 0.6437, 0.6875, 0.8179, 0.6562, 0.8179, 0.6562, 0.6437, 0.7188, 0.6437, 0.7188, 0.8179, 0.6875, 0.8179, 0.6875, 0.6437, 0.75, 0.6437, 0.75, 0.8179, 0.7188, 0.8179, 0.7188, 0.6437, 0.7812, 0.6437, 0.7812, 0.8179, 0.75, 0.8179, 0.75, 0.6437, 0.8125, 0.6437, 0.8125, 0.8179, 0.7812, 0.8179, 0.7812, 0.6437, 0.8438, 0.6437, 0.8437, 0.8179, 0.8125, 0.8179, 0.8125, 0.6437, 0.875, 0.6437, 0.875, 0.8179, 0.8437, 0.8179, 0.8438, 0.6437, 0.9062, 0.6437, 0.9062, 0.8179, 0.875, 0.8179, 0.875, 0.6437, 0.9375, 0.6437, 0.9375, 0.8179, 0.9062, 0.8179, 0.9062, 0.6437, 0.9688, 0.6437, 0.9688, 0.8179, 0.9375, 0.8179, 0.9375, 0.6437, 1.0, 0.6437, 1.0, 0.8179, 0.9688, 0.8179, 0.9688, 0.6437, 0.625, 0.6163, 0.6562, 0.6162, 0.6562, 0.6437, 0.625, 0.6437, 0.6562, 0.6162, 0.6875, 0.6161, 0.6875, 0.6437, 0.6562, 0.6437, 0.5312, 0.6166, 0.5625, 0.6165, 0.5625, 0.6437, 0.5312, 0.6437, 0.6875, 0.6161, 0.7188, 0.6161, 0.7188, 0.6437, 0.6875, 0.6437, 0.5625, 0.6165, 0.5938, 0.6164, 0.5938, 0.6437, 0.5625, 0.6437, 0.7188, 0.6161, 0.75, 0.6161, 0.75, 0.6437, 0.7188, 0.6437, 0.5938, 0.6164, 0.625, 0.6163, 0.625, 0.6437, 0.5938, 0.6437, 0.75, 0.6161, 0.7812, 0.6177, 0.7812, 0.6437, 0.75, 0.6437, 0.9062, 0.6184, 0.9375, 0.6171, 0.9375, 0.6437, 0.9062, 0.6437, 0.7812, 0.6177, 0.8125, 0.6188, 0.8125, 0.6437, 0.7812, 0.6437, 0.9375, 0.6171, 0.9688, 0.6152, 0.9688, 0.6437, 0.9375, 0.6437, 0.8125, 0.6188, 0.8437, 0.6193, 0.8438, 0.6437, 0.8125, 0.6437, 0.8437, 0.6193, 0.875, 0.6192, 0.875, 0.6437, 0.8438, 0.6437, 0.875, 0.6192, 0.9062, 0.6184, 0.9062, 0.6437, 0.875, 0.6437, 0.4688, 0.618, 0.5, 0.6176, 0.5, 0.6437, 0.4688, 0.6437, 0.5, 0.6176, 0.5312, 0.6166, 0.5312, 0.6437, 0.5, 0.6437, 0.25, 0.6198, 0.2812, 0.6198, 0.2812, 0.6437, 0.25, 0.6437, 0.2812, 0.6198, 0.3125, 0.6197, 0.3125, 0.6437, 0.2812, 0.6437, 0.3125, 0.6197, 0.3438, 0.6195, 0.3438, 0.6437, 0.3125, 0.6437, 0.3438, 0.6195, 0.375, 0.6192, 0.375, 0.6437, 0.3438, 0.6437, 0.375, 0.6192, 0.4062, 0.6188, 0.4062, 0.6437, 0.375, 0.6437, 0.4062, 0.6188, 0.4375, 0.6184, 0.4375, 0.6437, 0.4062, 0.6437, 0.4375, 0.6184, 0.4688, 0.618, 0.4688, 0.6437, 0.4375, 0.6437, 0.0625, 0.6192, 0.09375, 0.619, 0.09375, 0.6437, 0.0625, 0.6437, 0.09375, 0.619, 0.125, 0.6183, 0.125, 0.6437, 0.09375, 0.6437, 0.9688, 0.6152, 1.0, 0.6179, 1.0, 0.6437, 0.9688, 0.6437, 0.125, 0.6183, 0.1562, 0.617, 0.1562, 0.6437, 0.125, 0.6437, 0.0, 0.6179, 0.03125, 0.6188, 0.03125, 0.6437, 0.0, 0.6437, 0.1562, 0.617, 0.1875, 0.6154, 0.1875, 0.6437, 0.1562, 0.6437, 0.03125, 0.6188, 0.0625, 0.6192, 0.0625, 0.6437, 0.03125, 0.6437, 0.1875, 0.6154, 0.2188, 0.6184, 0.2187, 0.6437, 0.1875, 0.6437, 0.2188, 0.6184, 0.25, 0.6198, 0.25, 0.6437, 0.2187, 0.6437])
me_cylinder.update()

# ---- objects
ob_cube = bpy.data.objects.new('Cube', me_cube)
ob_light = bpy.data.objects.new('Light', light_light)
ob_camera = bpy.data.objects.new('Camera', cam_camera)
ob_kewb_sprite = bpy.data.objects.new('kewb_sprite', me_kewb_sprite)
ob_cylinder = bpy.data.objects.new('Cylinder', me_cylinder)

# ---- transforms, parenting, visibility, modifiers, constraints
ob_cube.location = (0.0, 0.0, 0.0)
ob_cube.lock_rotations_4d = False
ob_cube.empty_display_type = 'ARROWS'
ob_cube.lineart.crease_threshold = 0.0
_m = ob_cube.modifiers.new('Mirror', 'MIRROR')
ob_light.location = (4.076, 1.005, 5.904)
ob_light.rotation_euler = (0.6503, 0.05522, 1.866)
ob_light.lock_rotations_4d = False
ob_light.empty_display_type = 'ARROWS'
ob_light.color = (0.0, 0.0, 0.0, 0.0)
ob_light.lineart.crease_threshold = 0.0
ob_camera.location = (7.359, -6.926, 4.958)
ob_camera.rotation_euler = (1.109, 0.0, 0.8149)
ob_camera.lock_rotations_4d = False
ob_camera.empty_display_type = 'ARROWS'
ob_camera.color = (0.0, 0.0, 0.0, 0.0)
ob_camera.display_type = 'WIRE'
ob_camera.lineart.crease_threshold = 0.0
ob_kewb_sprite.location = (0.0, 0.0, 0.0)
ob_kewb_sprite.hide_render = True
ob_cylinder.location = (0.02715, 0.0, 0.8507)
ob_cylinder.scale = (0.125, 0.125, 0.125)

# ---- collection membership
col_collection.objects.link(ob_cube)
col_collection.objects.link(ob_light)
col_collection.objects.link(ob_camera)
col_collection.objects.link(ob_kewb_sprite)
col_collection.objects.link(ob_cylinder)

# ---- scene / render settings (as saved in the file)
scene.camera = ob_camera
scene.frame_start = 1; scene.frame_end = 250; scene.frame_set(1)
scene.render.engine = 'BLENDER_EEVEE_NEXT'
scene.render.bake_bias = 0.0
scene.render.bake_samples = 0
scene.cycles.sampling_pattern = 'TABULATED_SOBOL'
scene.eevee.use_volume_custom_range = False
bpy.context.view_layer.update()
